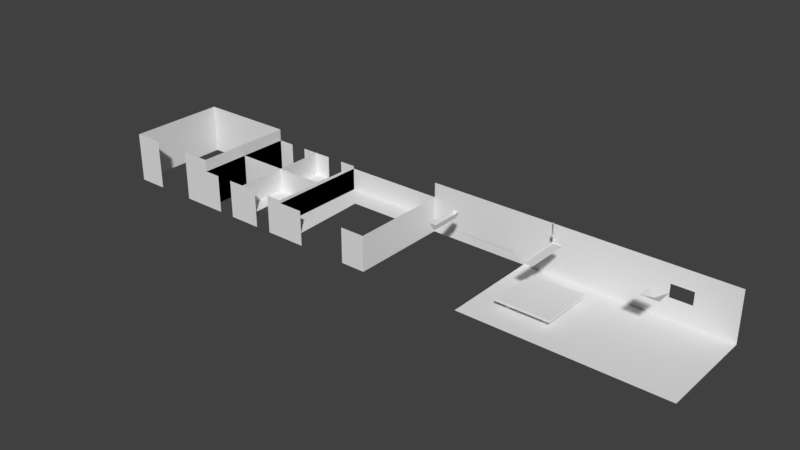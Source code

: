 # Source: parts.blend  (saved by Blender 2.79.6; exported with 4.5.12 LTS)
import bpy
from mathutils import Matrix  # noqa: F401  (used for matrix-valued properties, if any)

bpy.ops.wm.read_factory_settings(use_empty=True)
scene = bpy.context.scene
scene.name = 'Scene'

# ---- collections
col_collection_1 = bpy.data.collections.new('Collection 1'); scene.collection.children.link(col_collection_1)

# ---- world
world_world = bpy.data.worlds.new('World'); scene.world = world_world
world_world.color = (0.05088, 0.05088, 0.05088)
world_world.use_sun_shadow = False
world_world.sun_shadow_jitter_overblur = 0.0

# ---- meshes
me_cube_004 = bpy.data.meshes.new('Cube.004')
me_cube_004.from_pydata([(-0.3999, 0.8761, 0.792), (-0.3631, 0.8805, 0.8414), (-0.3663, 0.913, 0.792), (-0.3584, 0.8857, 0.8414), (-0.3148, 0.8029, 0.7951), (-0.3466, 0.8681, 0.8395), (-0.2853, 0.8353, 0.7951), (-0.3444, 0.8704, 0.8395), (-0.2643, 0.8273, 0.8471), (-0.2643, 0.8273, 0.7869), (-0.3048, 0.7828, 0.7869), (-0.3048, 0.7828, 0.8471), (-0.3999, 0.8761, 0.842), (-0.3663, 0.913, 0.842), (-0.2853, 0.8353, 0.8389), (-0.3148, 0.8029, 0.8389), (-0.4057, 0.9147, 1.062), (-0.3965, 0.9248, 1.062), (-0.3696, 0.8953, 1.058), (-0.3738, 0.8907, 1.058)], [], [(0, 12, 13, 2), (2, 13, 14, 6), (6, 14, 8, 9), (4, 15, 12, 0), (2, 6, 4, 0), (7, 3, 17, 18), (9, 8, 11, 10), (15, 4, 10, 11), (4, 6, 9, 10), (14, 15, 11, 8), (1, 3, 13, 12), (3, 7, 14, 13), (7, 5, 15, 14), (5, 1, 12, 15), (5, 7, 18, 19), (3, 1, 16, 17), (1, 5, 19, 16)])
me_cube_004.use_remesh_preserve_volume = False
me_cube_004.use_remesh_preserve_attributes = False
me_cube_004.use_mirror_vertex_groups = False
me_cube_004.update()
me_plane_010 = bpy.data.meshes.new('Plane.010')
me_plane_010.from_pydata([(-0.5807, -0.5807, 0.1403), (0.5807, -0.5807, 0.1403), (-0.5807, 0.5807, 0.1403), (0.5807, 0.5807, 0.1403), (-0.4746, -0.5807, 0.1403), (0.4746, -0.5807, 0.1403), (0.4746, 0.5807, 0.1403), (-0.4746, 0.5807, 0.1403), (-0.5807, 0.4746, 0.1403), (-0.5807, -0.4746, 0.1403), (0.5807, -0.4746, 0.1403), (0.5807, 0.4746, 0.1403), (-0.4746, -0.4746, 0.1403), (-0.4746, 0.4746, 0.1403), (0.4746, -0.4746, 0.1403), (0.4746, 0.4746, 0.1403), (-0.7914, -0.2638, 0.1854), (-0.7914, -0.7914, 0.1854), (0.2638, -0.7914, 0.1854), (0.7914, -0.7914, 0.1854), (0.7914, 0.2638, 0.1854), (0.7914, 0.7914, 0.1854), (-0.2638, 0.7914, 0.1854), (-0.7914, 0.7914, 0.1854), (-0.2638, -0.7914, 0.1854), (0.2638, 0.7914, 0.1854), (-0.2638, 0.2638, 0.1854), (0.2638, 0.2638, 0.1854), (-0.7914, 0.2638, 0.1854), (0.7914, -0.2638, 0.1854), (-0.2638, -0.2638, 0.1854), (0.2638, -0.2638, 0.1854), (-0.7914, -0.2638, 0.1403), (-0.7914, -0.7914, 0.1403), (0.2638, -0.7914, 0.1403), (0.7914, -0.7914, 0.1403), (0.7914, 0.2638, 0.1403), (0.7914, 0.7914, 0.1403), (-0.2638, 0.7914, 0.1403), (-0.7914, 0.7914, 0.1403), (-0.2638, -0.7914, 0.1403), (0.2638, 0.7914, 0.1403), (-0.2638, 0.2638, 0.1403), (0.2638, 0.2638, 0.1403), (-0.7914, 0.2638, 0.1403), (0.7914, -0.2638, 0.1403), (-0.2638, -0.2638, 0.1403), (0.2638, -0.2638, 0.1403), (-0.5807, -0.4746, -0.01432), (-0.5807, -0.5807, -0.01432), (0.4746, -0.5807, -0.01432), (0.5807, -0.5807, -0.01432), (0.5807, 0.4746, -0.01432), (0.5807, 0.5807, -0.01432), (-0.4746, 0.5807, -0.01432), (-0.5807, 0.5807, -0.01432), (-0.4746, -0.5807, -0.01432), (0.4746, 0.5807, -0.01432), (-0.4746, 0.4746, -0.01432), (0.4746, 0.4746, -0.01432), (-0.5807, 0.4746, -0.01432), (0.5807, -0.4746, -0.01432), (-0.4746, -0.4746, -0.01432), (0.4746, -0.4746, -0.01432)], [], [(14, 10, 61, 63), (7, 13, 58, 54), (42, 38, 41, 43), (40, 46, 47, 34), (46, 42, 43, 47), (13, 8, 60, 58), (32, 44, 42, 46), (6, 3, 53, 57), (47, 43, 36, 45), (27, 20, 21, 25), (28, 26, 22, 23), (26, 27, 25, 22), (24, 18, 31, 30), (30, 31, 27, 26), (17, 24, 30, 16), (16, 30, 26, 28), (18, 19, 29, 31), (31, 29, 20, 27), (40, 34, 18, 24), (35, 45, 29, 19), (36, 37, 21, 20), (37, 41, 25, 21), (45, 36, 20, 29), (38, 39, 23, 22), (39, 44, 28, 23), (32, 33, 17, 16), (41, 38, 22, 25), (33, 40, 24, 17), (44, 32, 16, 28), (34, 35, 19, 18), (9, 0, 33, 32), (5, 1, 35, 34), (11, 3, 37, 36), (7, 2, 39, 38), (0, 4, 40, 33), (3, 6, 41, 37), (13, 7, 38, 42), (6, 15, 43, 41), (2, 8, 44, 39), (1, 10, 45, 35), (4, 12, 46, 40), (14, 5, 34, 47), (12, 9, 32, 46), (8, 13, 42, 44), (10, 14, 47, 45), (15, 11, 36, 43), (15, 6, 57, 59), (0, 9, 48, 49), (11, 15, 59, 52), (8, 2, 55, 60), (1, 5, 50, 51), (10, 1, 51, 61), (3, 11, 52, 53), (12, 4, 56, 62), (2, 7, 54, 55), (5, 14, 63, 50), (4, 0, 49, 56), (9, 12, 62, 48)])
me_plane_010.use_remesh_preserve_volume = False
me_plane_010.use_remesh_preserve_attributes = False
me_plane_010.use_mirror_vertex_groups = False
me_plane_010.update()
me_plane_009 = bpy.data.meshes.new('Plane.009')
me_plane_009.from_pydata([(-1.0, 1.0, 0.0), (1.0, 1.0, 0.0), (-1.0, 1.0, 0.3), (1.0, 1.0, 0.3), (0.0, 1.0, 0.0), (0.0, 1.0, 0.3), (-1.0, 0.0, 0.0), (1.0, 0.0, 0.0), (-1.0, 0.0, 0.3), (1.0, 0.0, 0.3), (0.0, 0.0, 0.0), (0.0, 0.0, 0.3), (-1.0, -1.0, 0.0), (1.0, -1.0, 0.0), (-1.0, -1.0, 0.3), (1.0, -1.0, 0.3), (0.0, -1.0, 0.0), (0.0, -1.0, 0.3), (0.6667, 1.0, 0.0), (0.3333, 1.0, 0.0), (0.6667, 1.0, 0.3), (0.3333, 1.0, 0.3), (-0.3333, 1.0, 0.0), (-0.6667, 1.0, 0.0), (-0.3333, 1.0, 0.3), (-0.6667, 1.0, 0.3), (0.6667, -1.0, 0.0), (0.3333, -1.0, 0.0), (0.6667, -1.0, 0.3), (0.3333, -1.0, 0.3), (-0.6667, -1.0, 0.3), (-0.3333, -1.0, 0.3), (-0.6667, -1.0, 0.0), (-0.3333, -1.0, 0.0), (-1.0, 1.0, 0.7592), (1.0, 1.0, 0.7592), (0.0, 1.0, 0.7592), (-1.0, 0.0, 0.7592), (1.0, 0.0, 0.7592), (0.0, 0.0, 0.7592), (-1.0, -1.0, 0.7592), (1.0, -1.0, 0.7592), (0.0, -1.0, 0.7592), (0.6667, 1.0, 0.7592), (0.3333, 1.0, 0.7592), (-0.3333, 1.0, 0.7592), (-0.6667, 1.0, 0.7592), (0.6667, -1.0, 0.7592), (0.3333, -1.0, 0.7592), (-0.6667, -1.0, 0.7592), (-0.3333, -1.0, 0.7592), (0.0, 1.0, 0.3), (0.0, 0.0, 0.3), (0.3, 0.0, 0.3), (0.3, -1.0, 0.3), (0.3, 1.0, 0.3), (0.3, 0.0, 0.3), (-0.3, 0.0, 0.3), (-0.3, -1.0, 0.3), (-0.3, 1.0, 0.3), (-0.3, 0.0, 0.3)], [], [(18, 20, 3, 1), (22, 24, 5, 4), (5, 4, 10, 11), (0, 6, 8, 2), (3, 9, 7, 1), (11, 10, 16, 17), (6, 12, 14, 8), (9, 15, 13, 7), (31, 33, 16, 17), (29, 17, 16, 27), (9, 7, 10, 11), (8, 6, 10, 11), (4, 5, 21, 19), (0, 2, 25, 23), (15, 28, 26, 13), (14, 12, 32, 30), (3, 20, 43, 35), (2, 8, 37, 34), (17, 29, 48, 42), (14, 30, 49, 40), (9, 3, 35, 38), (8, 14, 40, 37), (9, 11, 39, 38), (15, 9, 38, 41), (25, 2, 34, 46), (8, 11, 39, 37), (28, 15, 41, 47), (5, 11, 39, 36), (31, 17, 42, 50), (5, 24, 45, 36), (11, 17, 42, 39), (21, 5, 36, 44), (11, 5, 51, 52), (11, 52, 56, 53), (52, 51, 55, 56), (17, 11, 53, 54), (52, 11, 57, 60), (51, 52, 60, 59), (11, 17, 58, 57)])
me_plane_009.use_remesh_preserve_volume = False
me_plane_009.use_remesh_preserve_attributes = False
me_plane_009.use_mirror_vertex_groups = False
me_plane_009.update()
me_plane_008 = bpy.data.meshes.new('Plane.008')
me_plane_008.from_pydata([(-1.0, 1.0, 0.0), (1.0, 1.0, 0.0), (-1.0, 1.0, 1.0), (1.0, 1.0, 1.0), (-1.0, -1.0, 0.0), (1.0, -1.0, 0.0), (-1.0, -1.0, 1.0), (1.0, -1.0, 1.0), (-0.4, -1.0, 0.0), (0.4, -1.0, 0.0), (-0.4, -1.0, 1.0), (0.4, -1.0, 1.0)], [], [(0, 1, 3, 2), (0, 2, 6, 4), (3, 1, 5, 7), (4, 6, 10, 8), (7, 5, 9, 11)])
me_plane_008.use_remesh_preserve_volume = False
me_plane_008.use_remesh_preserve_attributes = False
me_plane_008.use_mirror_vertex_groups = False
me_plane_008.update()
me_plane_007 = bpy.data.meshes.new('Plane.007')
me_plane_007.from_pydata([(-1.0, 1.0, 0.0), (1.0, 1.0, 0.0), (-1.0, 1.0, 0.7054), (1.0, 1.0, 0.7054), (-1.0, -1.0, 0.0), (1.0, -1.0, 0.0), (-1.0, -1.0, 0.7054), (1.0, -1.0, 0.7054), (-0.5, -1.0, 0.0), (0.5, -1.0, 0.0), (-0.5, -1.0, 0.7054), (0.5, -1.0, 0.7054), (1.0, 1.0, 0.2615), (-1.0, 1.0, 0.2615), (1.0, -1.0, 0.2615), (-1.0, -1.0, 0.2615), (0.5, -1.0, 0.2615), (-0.5, -1.0, 0.2615), (0.6, 1.0, 0.0), (0.2, 1.0, 0.0), (-0.2, 1.0, 0.0), (-0.6, 1.0, 0.0), (0.6, 1.0, 0.7054), (0.2, 1.0, 0.7054), (-0.2, 1.0, 0.7054), (-0.6, 1.0, 0.7054), (0.6, 1.0, 0.2615), (0.2, 1.0, 0.2615), (-0.2, 1.0, 0.2615), (-0.6, 1.0, 0.2615), (0.5612, 0.5368, 0.2615), (-0.5612, 0.5368, 0.2615), (0.5612, 0.5368, 0.2615), (0.1122, 0.5368, 0.2615), (-0.1122, 0.5368, 0.2615), (-0.5612, 0.5368, 0.2615)], [], [(26, 22, 3, 12), (13, 15, 6, 2), (12, 14, 5, 1), (15, 17, 10, 6), (14, 16, 9, 5), (7, 11, 16, 14), (4, 8, 17, 15), (3, 7, 14, 12), (0, 4, 15, 13), (18, 26, 12, 1), (0, 13, 29, 21), (21, 29, 28, 20), (20, 28, 27, 19), (19, 27, 26, 18), (13, 2, 25, 29), (29, 25, 24, 28), (28, 24, 23, 27), (27, 23, 22, 26), (28, 29, 35, 34), (26, 27, 33, 32), (15, 17, 31, 13), (27, 28, 34, 33), (29, 13, 31, 35), (14, 12, 30, 16), (26, 32, 30, 12)])
me_plane_007.use_remesh_preserve_volume = False
me_plane_007.use_remesh_preserve_attributes = False
me_plane_007.use_mirror_vertex_groups = False
me_plane_007.update()
me_plane_006 = bpy.data.meshes.new('Plane.006')
me_plane_006.from_pydata([(-1.0, -1.0, 0.0), (1.0, -1.0, 0.0), (-1.0, 1.0, 0.0), (1.0, 1.0, 0.0), (-1.0, 0.5, 0.0), (-1.0, 0.0, 0.0), (-1.0, -0.5, 0.0), (-0.5, -1.0, 0.0), (0.0, -1.0, 0.0), (0.5, -1.0, 0.0), (1.0, -0.5, 0.0), (1.0, 0.0, 0.0), (1.0, 0.5, 0.0), (0.5, 1.0, 0.0), (0.0, 1.0, 0.0), (-0.5, 1.0, 0.0), (-0.5, -0.5, 0.0), (-0.5, 0.0, 0.0), (-0.5, 0.5, 0.0), (0.0, -0.5, 0.0), (0.0, 0.0, 0.0), (0.0, 0.5, 0.0), (0.5, -0.5, 0.0), (0.5, 0.0, 0.0), (0.5, 0.5, 0.0)], [], [(24, 12, 3, 13), (4, 18, 15, 2), (18, 21, 14, 15), (21, 24, 13, 14), (0, 7, 16, 6), (6, 16, 17, 5), (5, 17, 18, 4), (7, 8, 19, 16), (16, 19, 20, 17), (17, 20, 21, 18), (8, 9, 22, 19), (19, 22, 23, 20), (20, 23, 24, 21), (9, 1, 10, 22), (22, 10, 11, 23), (23, 11, 12, 24)])
me_plane_006.use_remesh_preserve_volume = False
me_plane_006.use_remesh_preserve_attributes = False
me_plane_006.use_mirror_vertex_groups = False
me_plane_006.update()
me_cube_003 = bpy.data.meshes.new('Cube.003')
me_cube_003.from_pydata([(-0.09698, -0.4378, 0.9758), (-0.09698, -0.4378, 1.0), (-0.09698, 0.4378, 0.9758), (-0.09698, 0.4378, 1.0), (0.09698, -0.4378, 0.9758), (0.09698, -0.4378, 1.0), (0.09698, 0.4378, 0.9758), (0.09698, 0.4378, 1.0)], [], [(0, 1, 3, 2), (2, 3, 7, 6), (6, 7, 5, 4), (4, 5, 1, 0), (2, 6, 4, 0)])
me_cube_003.use_remesh_preserve_volume = False
me_cube_003.use_remesh_preserve_attributes = False
me_cube_003.use_mirror_vertex_groups = False
me_cube_003.update()
me_cube_002 = bpy.data.meshes.new('Cube.002')
me_cube_002.from_pydata([(0.0, 0.0, 0.9286), (-0.1655, -0.1655, 1.0), (-0.1655, 0.1655, 1.0), (0.1655, -0.1655, 1.0), (0.1655, 0.1655, 1.0)], [], [(0, 1, 2), (0, 2, 4), (0, 4, 3), (0, 3, 1)])
me_cube_002.use_remesh_preserve_volume = False
me_cube_002.use_remesh_preserve_attributes = False
me_cube_002.use_mirror_vertex_groups = False
me_cube_002.update()
me_cube_001 = bpy.data.meshes.new('Cube.001')
me_cube_001.from_pydata([(-0.02087, -0.3001, 0.88), (-0.06, -0.3361, 1.0), (-0.02087, 0.3001, 0.88), (-0.06, 0.3361, 1.0), (0.02087, -0.3001, 0.88), (0.06, -0.3361, 1.0), (0.02087, 0.3001, 0.88), (0.06, 0.3361, 1.0)], [], [(0, 1, 3, 2), (2, 3, 7, 6), (6, 7, 5, 4), (4, 5, 1, 0), (2, 6, 4, 0)])
me_cube_001.use_remesh_preserve_volume = False
me_cube_001.use_remesh_preserve_attributes = False
me_cube_001.use_mirror_vertex_groups = False
me_cube_001.update()
me_plane_005 = bpy.data.meshes.new('Plane.005')
me_plane_005.from_pydata([(0.3333, 1.0, 0.0), (-0.3333, 1.0, 0.0), (-0.3333, 1.0, 0.75), (0.3333, 1.0, 0.75), (-0.3333, 1.0, 0.0), (-0.3333, 1.0, 0.75), (0.3333, 1.0, 0.0), (0.3333, 1.0, 0.75), (0.3333, 1.0, 0.75), (-0.3333, 1.0, 0.75), (-0.3333, 1.0, 0.0), (0.3333, 1.0, 0.0), (0.2111, 1.0, 0.4), (-0.2111, 1.0, 0.4), (0.2111, 1.0, 0.65), (-0.2111, 1.0, 0.65)], [], [(14, 7, 3, 8), (11, 0, 6, 12), (12, 6, 7, 14), (4, 13, 15, 5), (1, 10, 13, 4), (10, 11, 12, 13), (5, 15, 9, 2), (9, 15, 14, 8)])
me_plane_005.use_remesh_preserve_volume = False
me_plane_005.use_remesh_preserve_attributes = False
me_plane_005.use_mirror_vertex_groups = False
me_plane_005.update()
me_plane_004 = bpy.data.meshes.new('Plane.004')
me_plane_004.from_pydata([(-1.0, 1.0, 0.0), (1.0, 1.0, 0.0), (-1.0, 1.0, 1.0), (1.0, 1.0, 1.0), (0.3333, 1.0, 0.0), (-0.3333, 1.0, 0.0), (0.3333, 1.0, 1.0), (-0.3333, 1.0, 1.0), (1.0, 1.0, 0.75), (-1.0, 1.0, 0.75), (-0.3333, 1.0, 0.75), (0.3333, 1.0, 0.75)], [], [(0, 5, 10, 11, 4, 1, 8, 3, 6, 7, 2, 9)])
me_plane_004.use_remesh_preserve_volume = False
me_plane_004.use_remesh_preserve_attributes = False
me_plane_004.use_mirror_vertex_groups = False
me_plane_004.update()
me_plane_002 = bpy.data.meshes.new('Plane.002')
me_plane_002.from_pydata([(-1.0, 1.0, 0.0), (1.0, 1.0, 0.0), (-1.0, 1.0, 1.0), (1.0, 1.0, 1.0), (0.8002, 0.9919, 0.8164), (-0.8002, 0.9919, 0.8164), (0.8002, 0.9919, 0.1836), (-0.8002, 0.9919, 0.1836)], [], [(0, 1, 3, 2), (7, 6, 4, 5)])
me_plane_002.use_remesh_preserve_volume = False
me_plane_002.use_remesh_preserve_attributes = False
me_plane_002.use_mirror_vertex_groups = False
me_plane_002.update()
me_plane_001 = bpy.data.meshes.new('Plane.001')
me_plane_001.from_pydata([(-1.0, 1.0, 0.0), (1.0, 1.0, 0.0), (-1.0, 1.0, 1.0), (1.0, 1.0, 1.0)], [], [(0, 1, 3, 2)])
me_plane_001.use_remesh_preserve_volume = False
me_plane_001.use_remesh_preserve_attributes = False
me_plane_001.use_mirror_vertex_groups = False
me_plane_001.update()
me_plane = bpy.data.meshes.new('Plane')
me_plane.from_pydata([(-1.0, -1.0, 0.0), (1.0, -1.0, 0.0), (-1.0, 1.0, 0.0), (1.0, 1.0, 0.0), (-0.5, -1.0, 0.0), (0.0, -1.0, 0.0), (0.5, -1.0, 0.0), (0.5, 1.0, 0.0), (0.0, 1.0, 0.0), (-0.5, 1.0, 0.0), (-0.75, 1.0, 0.0), (-0.75, -1.0, 0.0), (-0.25, -1.0, 0.0), (-0.25, 1.0, 0.0), (0.25, -1.0, 0.0), (0.25, 1.0, 0.0), (0.75, -1.0, 0.0), (0.75, 1.0, 0.0), (-1.0, 0.0, 0.0), (-0.75, 0.0, 0.0), (-0.5, 0.0, 0.0), (-0.25, 0.0, 0.0), (0.0, 0.0, 0.0), (0.25, 0.0, 0.0), (0.75, 0.0, 0.0), (0.5, 0.0, 0.0)], [], [(16, 1, 3, 17, 24), (11, 4, 20, 9, 10, 19), (12, 5, 22, 8, 13, 21), (14, 6, 25, 7, 15, 23), (0, 11, 19, 18), (4, 12, 21, 20), (5, 14, 23, 22), (6, 16, 24, 25), (18, 19, 10, 2), (20, 21, 13, 9), (22, 23, 15, 8), (25, 24, 17, 7)])
me_plane.use_remesh_preserve_volume = False
me_plane.use_remesh_preserve_attributes = False
me_plane.use_mirror_vertex_groups = False
me_plane.update()

# ---- objects
ob_security_camera = bpy.data.objects.new('SECURITY_CAMERA', me_cube_004)
ob_table = bpy.data.objects.new('TABLE', me_plane_010)
ob_cubicle_cluster = bpy.data.objects.new('CUBICLE_CLUSTER', me_plane_009)
ob_stall = bpy.data.objects.new('STALL', me_plane_008)
ob_cubicle = bpy.data.objects.new('CUBICLE', me_plane_007)
ob_floor_tile = bpy.data.objects.new('FLOOR_TILE', me_plane_006)
ob_light_b = bpy.data.objects.new('LIGHT_B', me_cube_003)
ob_light_a = bpy.data.objects.new('LIGHT_A', me_cube_002)
ob_exit_sign = bpy.data.objects.new('EXIT_SIGN', me_cube_001)
ob_door_door = bpy.data.objects.new('DOOR_DOOR', me_plane_005)
ob_door_wall = bpy.data.objects.new('DOOR_WALL', me_plane_004)
ob_window = bpy.data.objects.new('WINDOW', me_plane_002)
ob_wall = bpy.data.objects.new('WALL', me_plane_001)
ob_floor_wooden = bpy.data.objects.new('FLOOR_WOODEN', me_plane)

# ---- transforms, parenting, visibility, modifiers, constraints
ob_security_camera.location = (0.0, 0.0, 0.0)
ob_security_camera.lineart.crease_threshold = 0.0
ob_table.location = (0.0, 0.0, 0.0)
ob_table.scale = (0.6696, 0.6696, 1.0)
ob_table.lineart.crease_threshold = 0.0
ob_cubicle_cluster.location = (-6.0, 0.0, 0.0)
ob_cubicle_cluster.lineart.crease_threshold = 0.0
ob_stall.location = (-8.0, 0.0, 0.0)
ob_stall.lineart.crease_threshold = 0.0
ob_cubicle.location = (-4.0, 0.0, 0.0)
ob_cubicle.lineart.crease_threshold = 0.0
_m = ob_cubicle.modifiers.new('Decimate', 'DECIMATE')
_m.decimate_type = 'DISSOLVE'
ob_floor_tile.location = (2.0, 0.0, 0.0)
ob_floor_tile.lineart.crease_threshold = 0.0
ob_light_b.location = (0.0, 0.0, 0.0)
ob_light_b.lineart.crease_threshold = 0.0
ob_light_a.location = (2.0, 0.0, 0.0)
ob_light_a.lineart.crease_threshold = 0.0
ob_exit_sign.location = (-2.0, 0.0, 0.0)
ob_exit_sign.lineart.crease_threshold = 0.0
ob_door_door.location = (2.0, 0.0, 0.0)
ob_door_door.lineart.crease_threshold = 0.0
ob_door_wall.location = (2.0, 0.0, 0.0)
ob_door_wall.lineart.crease_threshold = 0.0
ob_window.location = (-2.0, 0.0, 0.0)
ob_window.lineart.crease_threshold = 0.0
ob_wall.location = (0.0, 0.0, 0.0)
ob_wall.lineart.crease_threshold = 0.0
ob_floor_wooden.location = (0.0, 0.0, 0.0)
ob_floor_wooden.lineart.crease_threshold = 0.0

# ---- collection membership
col_collection_1.objects.link(ob_security_camera)
col_collection_1.objects.link(ob_table)
col_collection_1.objects.link(ob_cubicle_cluster)
col_collection_1.objects.link(ob_stall)
col_collection_1.objects.link(ob_cubicle)
col_collection_1.objects.link(ob_floor_tile)
col_collection_1.objects.link(ob_light_b)
col_collection_1.objects.link(ob_light_a)
col_collection_1.objects.link(ob_exit_sign)
col_collection_1.objects.link(ob_door_door)
col_collection_1.objects.link(ob_door_wall)
col_collection_1.objects.link(ob_window)
col_collection_1.objects.link(ob_wall)
col_collection_1.objects.link(ob_floor_wooden)

# ---- scene / render settings (as saved in the file)
scene.frame_start = 1; scene.frame_end = 250; scene.frame_set(1)
scene.render.engine = 'BLENDER_EEVEE_NEXT'
scene.render.resolution_percentage = 50
scene.render.dither_intensity = 0.0
scene.cycles.use_denoising = False
scene.cycles.samples = 128
scene.cycles.sampling_pattern = 'TABULATED_SOBOL'
scene.cycles.use_adaptive_sampling = False
scene.cycles.use_light_tree = False
scene.view_settings.view_transform = 'Standard'
bpy.context.view_layer.update()

# ---- added for rendering (the .blend has no active camera and no usable light): camera, sun
cam_auto = bpy.data.cameras.new('AutoCamera')
cam_auto.lens = 50.0
cam_auto.sensor_width = 36.0
cam_auto.clip_end = 1000.0
ob_auto_camera = bpy.data.objects.new('AutoCamera', cam_auto)
scene.collection.objects.link(ob_auto_camera)
ob_auto_camera.location = (8.29978, -13.5597, 9.5635)
ob_auto_camera.rotation_euler = (1.09748, -7.21219e-08, 0.694738)
scene.camera = ob_auto_camera
light_auto_sun = bpy.data.lights.new('AutoSun', 'SUN')
light_auto_sun.energy = 3.0
light_auto_sun.angle = 0.0523599
ob_auto_sun = bpy.data.objects.new('AutoSun', light_auto_sun)
scene.collection.objects.link(ob_auto_sun)
ob_auto_sun.rotation_euler = (0.872665, 0.174533, 0.523599)
bpy.context.view_layer.update()
